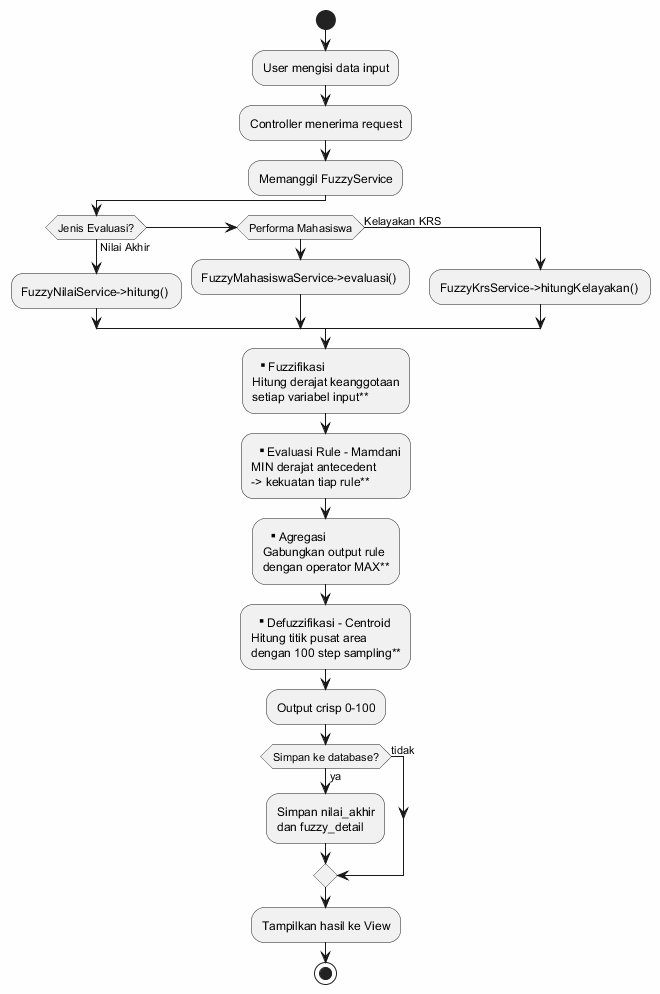

The diagram above was rendered by PlantUML. Its source (embedded in the PNG):
@startuml
skinparam backgroundColor #FEFEFE

start

:User mengisi data input;

:Controller menerima request;

:Memanggil FuzzyService;

if (Jenis Evaluasi?) then (Nilai Akhir)
  :FuzzyNilaiService->hitung() ;
elseif (Performa Mahasiswa) then
  :FuzzyMahasiswaService->evaluasi() ;
else (Kelayakan KRS)
  :FuzzyKrsService->hitungKelayakan() ;
endif

:** Fuzzifikasi
Hitung derajat keanggotaan
setiap variabel input**;

:** Evaluasi Rule - Mamdani
MIN derajat antecedent
-> kekuatan tiap rule**;

:** Agregasi
Gabungkan output rule
dengan operator MAX**;

:** Defuzzifikasi - Centroid
Hitung titik pusat area
dengan 100 step sampling**;

:Output crisp 0-100;

if (Simpan ke database?) then (ya)
  :Simpan nilai_akhir
  dan fuzzy_detail;
else (tidak)
endif

:Tampilkan hasil ke View;

stop
@enduml